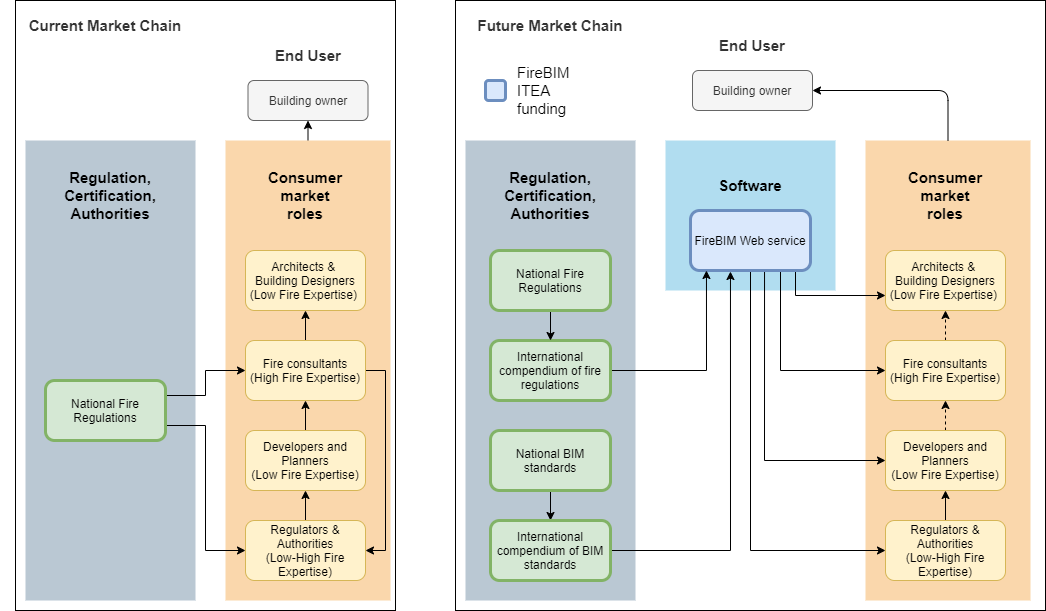

The diagram above was exported from draw.io. Its source (the exported page's mxGraphModel, read from the mxfile embedded in the PNG):
<mxGraphModel dx="1422" dy="2051" grid="1" gridSize="10" guides="1" tooltips="1" connect="1" arrows="1" fold="1" page="1" pageScale="1" pageWidth="827" pageHeight="1169" math="0" shadow="0">
  <root>
    <mxCell id="0" />
    <mxCell id="1" parent="0" />
    <mxCell id="gjC-1clqxjPvvHSm9kyU-22" value="" style="rounded=0;whiteSpace=wrap;html=1;" vertex="1" parent="1">
      <mxGeometry x="470" y="-50" width="590" height="610" as="geometry" />
    </mxCell>
    <mxCell id="gjC-1clqxjPvvHSm9kyU-21" value="" style="rounded=0;whiteSpace=wrap;html=1;" vertex="1" parent="1">
      <mxGeometry x="30" y="-50" width="380" height="610" as="geometry" />
    </mxCell>
    <mxCell id="gjC-1clqxjPvvHSm9kyU-18" style="edgeStyle=orthogonalEdgeStyle;rounded=0;orthogonalLoop=1;jettySize=auto;html=1;exitX=0.5;exitY=0;exitDx=0;exitDy=0;entryX=0.5;entryY=1;entryDx=0;entryDy=0;" edge="1" parent="1" source="gjC-1clqxjPvvHSm9kyU-8" target="gjC-1clqxjPvvHSm9kyU-7">
      <mxGeometry relative="1" as="geometry" />
    </mxCell>
    <mxCell id="gjC-1clqxjPvvHSm9kyU-8" value="" style="rounded=0;whiteSpace=wrap;html=1;fillColor=#fad7ac;strokeColor=none;" vertex="1" parent="1">
      <mxGeometry x="240" y="90" width="165" height="460" as="geometry" />
    </mxCell>
    <mxCell id="gjC-1clqxjPvvHSm9kyU-9" value="" style="rounded=0;whiteSpace=wrap;html=1;fillColor=#bac8d3;strokeColor=none;" vertex="1" parent="1">
      <mxGeometry x="40" y="90" width="170" height="460" as="geometry" />
    </mxCell>
    <mxCell id="gjC-1clqxjPvvHSm9kyU-10" value="Regulation, Certification, Authorities" style="rounded=1;whiteSpace=wrap;html=1;arcSize=50;fillColor=none;strokeColor=none;fontStyle=1;fontSize=15;" vertex="1" parent="1">
      <mxGeometry x="65" y="120" width="120" height="50" as="geometry" />
    </mxCell>
    <mxCell id="gjC-1clqxjPvvHSm9kyU-11" value="Consumer market&lt;br&gt;roles" style="rounded=1;whiteSpace=wrap;html=1;arcSize=50;fillColor=none;strokeColor=none;fontStyle=1;fontSize=15;" vertex="1" parent="1">
      <mxGeometry x="260" y="120" width="120" height="50" as="geometry" />
    </mxCell>
    <mxCell id="2TjgyCzb8Htl5xwf5OyU-54" value="" style="rounded=0;whiteSpace=wrap;html=1;strokeColor=none;fillColor=#b1ddf0;" parent="1" vertex="1">
      <mxGeometry x="680" y="90" width="170" height="150" as="geometry" />
    </mxCell>
    <mxCell id="2TjgyCzb8Htl5xwf5OyU-53" value="" style="rounded=0;whiteSpace=wrap;html=1;fillColor=#fad7ac;strokeColor=none;" parent="1" vertex="1">
      <mxGeometry x="880" y="90" width="165" height="460" as="geometry" />
    </mxCell>
    <mxCell id="25NLpgs0V1rmSh0dHToZ-5" style="edgeStyle=orthogonalEdgeStyle;rounded=0;orthogonalLoop=1;jettySize=auto;html=1;exitX=0.5;exitY=1;exitDx=0;exitDy=0;entryX=0;entryY=0.5;entryDx=0;entryDy=0;" parent="1" source="O-F3Ail7RcBTmuWhiVfL-6" target="O-F3Ail7RcBTmuWhiVfL-30" edge="1">
      <mxGeometry relative="1" as="geometry" />
    </mxCell>
    <mxCell id="25NLpgs0V1rmSh0dHToZ-6" style="edgeStyle=orthogonalEdgeStyle;rounded=0;orthogonalLoop=1;jettySize=auto;html=1;exitX=0.617;exitY=1;exitDx=0;exitDy=0;entryX=0;entryY=0.5;entryDx=0;entryDy=0;exitPerimeter=0;" parent="1" source="O-F3Ail7RcBTmuWhiVfL-6" target="O-F3Ail7RcBTmuWhiVfL-29" edge="1">
      <mxGeometry relative="1" as="geometry" />
    </mxCell>
    <mxCell id="2TjgyCzb8Htl5xwf5OyU-52" value="" style="rounded=0;whiteSpace=wrap;html=1;fillColor=#bac8d3;strokeColor=none;" parent="1" vertex="1">
      <mxGeometry x="480" y="90" width="170" height="460" as="geometry" />
    </mxCell>
    <mxCell id="25NLpgs0V1rmSh0dHToZ-11" style="edgeStyle=orthogonalEdgeStyle;rounded=0;orthogonalLoop=1;jettySize=auto;html=1;exitX=0.75;exitY=1;exitDx=0;exitDy=0;entryX=0;entryY=0.5;entryDx=0;entryDy=0;" parent="1" source="O-F3Ail7RcBTmuWhiVfL-6" target="O-F3Ail7RcBTmuWhiVfL-28" edge="1">
      <mxGeometry relative="1" as="geometry" />
    </mxCell>
    <mxCell id="25NLpgs0V1rmSh0dHToZ-12" style="edgeStyle=orthogonalEdgeStyle;rounded=0;orthogonalLoop=1;jettySize=auto;html=1;exitX=0.925;exitY=0.983;exitDx=0;exitDy=0;entryX=0;entryY=0.75;entryDx=0;entryDy=0;exitPerimeter=0;" parent="1" source="O-F3Ail7RcBTmuWhiVfL-6" target="O-F3Ail7RcBTmuWhiVfL-31" edge="1">
      <mxGeometry relative="1" as="geometry">
        <Array as="points">
          <mxPoint x="816" y="220" />
          <mxPoint x="810" y="220" />
          <mxPoint x="810" y="245" />
        </Array>
      </mxGeometry>
    </mxCell>
    <mxCell id="O-F3Ail7RcBTmuWhiVfL-6" value="FireBIM Web service" style="rounded=1;whiteSpace=wrap;html=1;fillColor=#dae8fc;strokeColor=#6c8ebf;strokeWidth=3;" parent="1" vertex="1">
      <mxGeometry x="705" y="160" width="120" height="60" as="geometry" />
    </mxCell>
    <mxCell id="O-F3Ail7RcBTmuWhiVfL-19" value="Software" style="rounded=1;whiteSpace=wrap;html=1;arcSize=50;fillColor=none;strokeColor=none;fontStyle=1;fontSize=15;" parent="1" vertex="1">
      <mxGeometry x="705" y="120" width="120" height="30" as="geometry" />
    </mxCell>
    <mxCell id="O-F3Ail7RcBTmuWhiVfL-22" value="Regulation, Certification, Authorities" style="rounded=1;whiteSpace=wrap;html=1;arcSize=50;fillColor=none;strokeColor=none;fontStyle=1;fontSize=15;" parent="1" vertex="1">
      <mxGeometry x="505" y="120" width="120" height="50" as="geometry" />
    </mxCell>
    <mxCell id="25NLpgs0V1rmSh0dHToZ-4" style="edgeStyle=orthogonalEdgeStyle;rounded=0;orthogonalLoop=1;jettySize=auto;html=1;exitX=1;exitY=0.5;exitDx=0;exitDy=0;entryX=0.133;entryY=1;entryDx=0;entryDy=0;entryPerimeter=0;" parent="1" source="O-F3Ail7RcBTmuWhiVfL-23" target="O-F3Ail7RcBTmuWhiVfL-6" edge="1">
      <mxGeometry relative="1" as="geometry" />
    </mxCell>
    <mxCell id="O-F3Ail7RcBTmuWhiVfL-23" value="International compendium of fire regulations" style="rounded=1;whiteSpace=wrap;html=1;fillColor=#d5e8d4;strokeColor=#82b366;strokeWidth=3;" parent="1" vertex="1">
      <mxGeometry x="505" y="290" width="120" height="60" as="geometry" />
    </mxCell>
    <mxCell id="2TjgyCzb8Htl5xwf5OyU-27" style="edgeStyle=orthogonalEdgeStyle;rounded=0;orthogonalLoop=1;jettySize=auto;html=1;exitX=0.5;exitY=1;exitDx=0;exitDy=0;entryX=0.5;entryY=0;entryDx=0;entryDy=0;" parent="1" source="O-F3Ail7RcBTmuWhiVfL-24" target="O-F3Ail7RcBTmuWhiVfL-25" edge="1">
      <mxGeometry relative="1" as="geometry" />
    </mxCell>
    <mxCell id="O-F3Ail7RcBTmuWhiVfL-24" value="National BIM standards" style="rounded=1;whiteSpace=wrap;html=1;fillColor=#d5e8d4;strokeColor=#82b366;strokeWidth=3;" parent="1" vertex="1">
      <mxGeometry x="505" y="380" width="120" height="60" as="geometry" />
    </mxCell>
    <mxCell id="25NLpgs0V1rmSh0dHToZ-3" style="edgeStyle=orthogonalEdgeStyle;rounded=0;orthogonalLoop=1;jettySize=auto;html=1;exitX=1;exitY=0.5;exitDx=0;exitDy=0;entryX=0.333;entryY=1.017;entryDx=0;entryDy=0;entryPerimeter=0;" parent="1" source="O-F3Ail7RcBTmuWhiVfL-25" target="O-F3Ail7RcBTmuWhiVfL-6" edge="1">
      <mxGeometry relative="1" as="geometry" />
    </mxCell>
    <mxCell id="O-F3Ail7RcBTmuWhiVfL-25" value="International compendium of BIM standards" style="rounded=1;whiteSpace=wrap;html=1;fillColor=#d5e8d4;strokeColor=#82b366;strokeWidth=3;" parent="1" vertex="1">
      <mxGeometry x="505" y="470" width="120" height="60" as="geometry" />
    </mxCell>
    <mxCell id="2TjgyCzb8Htl5xwf5OyU-28" style="edgeStyle=orthogonalEdgeStyle;rounded=0;orthogonalLoop=1;jettySize=auto;html=1;exitX=0.5;exitY=1;exitDx=0;exitDy=0;entryX=0.5;entryY=0;entryDx=0;entryDy=0;" parent="1" source="O-F3Ail7RcBTmuWhiVfL-26" target="O-F3Ail7RcBTmuWhiVfL-23" edge="1">
      <mxGeometry relative="1" as="geometry" />
    </mxCell>
    <mxCell id="O-F3Ail7RcBTmuWhiVfL-26" value="National Fire Regulations" style="rounded=1;whiteSpace=wrap;html=1;fillColor=#d5e8d4;strokeColor=#82b366;strokeWidth=3;" parent="1" vertex="1">
      <mxGeometry x="505" y="200" width="120" height="60" as="geometry" />
    </mxCell>
    <mxCell id="2TjgyCzb8Htl5xwf5OyU-35" style="edgeStyle=orthogonalEdgeStyle;rounded=1;orthogonalLoop=1;jettySize=auto;html=1;exitX=0.5;exitY=0;exitDx=0;exitDy=0;entryX=1;entryY=0.5;entryDx=0;entryDy=0;strokeWidth=1;" parent="1" source="2TjgyCzb8Htl5xwf5OyU-53" target="O-F3Ail7RcBTmuWhiVfL-33" edge="1">
      <mxGeometry relative="1" as="geometry" />
    </mxCell>
    <mxCell id="O-F3Ail7RcBTmuWhiVfL-27" value="Consumer market&lt;br&gt;roles" style="rounded=1;whiteSpace=wrap;html=1;arcSize=50;fillColor=none;strokeColor=none;fontStyle=1;fontSize=15;" parent="1" vertex="1">
      <mxGeometry x="900" y="120" width="120" height="50" as="geometry" />
    </mxCell>
    <mxCell id="2TjgyCzb8Htl5xwf5OyU-41" style="edgeStyle=orthogonalEdgeStyle;rounded=0;orthogonalLoop=1;jettySize=auto;html=1;exitX=0.5;exitY=0;exitDx=0;exitDy=0;entryX=0.5;entryY=1;entryDx=0;entryDy=0;dashed=1;" parent="1" source="O-F3Ail7RcBTmuWhiVfL-28" target="O-F3Ail7RcBTmuWhiVfL-31" edge="1">
      <mxGeometry relative="1" as="geometry" />
    </mxCell>
    <mxCell id="O-F3Ail7RcBTmuWhiVfL-28" value="Fire consultants&lt;br&gt;(High Fire&amp;nbsp;Expertise)" style="rounded=1;whiteSpace=wrap;html=1;fillColor=#fff2cc;strokeColor=#d6b656;" parent="1" vertex="1">
      <mxGeometry x="900" y="290" width="120" height="60" as="geometry" />
    </mxCell>
    <mxCell id="2TjgyCzb8Htl5xwf5OyU-40" style="edgeStyle=orthogonalEdgeStyle;rounded=0;orthogonalLoop=1;jettySize=auto;html=1;exitX=0.5;exitY=0;exitDx=0;exitDy=0;entryX=0.5;entryY=1;entryDx=0;entryDy=0;dashed=1;" parent="1" source="O-F3Ail7RcBTmuWhiVfL-29" target="O-F3Ail7RcBTmuWhiVfL-28" edge="1">
      <mxGeometry relative="1" as="geometry" />
    </mxCell>
    <mxCell id="O-F3Ail7RcBTmuWhiVfL-29" value="Developers and Planners&lt;br&gt;(Low Fire Expertise)" style="rounded=1;whiteSpace=wrap;html=1;fillColor=#fff2cc;strokeColor=#d6b656;" parent="1" vertex="1">
      <mxGeometry x="900" y="380" width="120" height="60" as="geometry" />
    </mxCell>
    <mxCell id="2TjgyCzb8Htl5xwf5OyU-42" style="edgeStyle=orthogonalEdgeStyle;rounded=0;orthogonalLoop=1;jettySize=auto;html=1;exitX=0.5;exitY=0;exitDx=0;exitDy=0;entryX=0.5;entryY=1;entryDx=0;entryDy=0;" parent="1" source="O-F3Ail7RcBTmuWhiVfL-30" target="O-F3Ail7RcBTmuWhiVfL-29" edge="1">
      <mxGeometry relative="1" as="geometry" />
    </mxCell>
    <mxCell id="O-F3Ail7RcBTmuWhiVfL-30" value="Regulators &amp;amp; Authorities&lt;br&gt;(Low-High Fire Expertise)" style="rounded=1;whiteSpace=wrap;html=1;fillColor=#fff2cc;strokeColor=#d6b656;" parent="1" vertex="1">
      <mxGeometry x="900" y="470" width="120" height="60" as="geometry" />
    </mxCell>
    <mxCell id="O-F3Ail7RcBTmuWhiVfL-31" value="Architects &amp;amp; &lt;br&gt;Building Designers&lt;br&gt;(Low Fire Expertise)&amp;nbsp;" style="rounded=1;whiteSpace=wrap;html=1;fillColor=#fff2cc;strokeColor=#d6b656;" parent="1" vertex="1">
      <mxGeometry x="900" y="200" width="120" height="60" as="geometry" />
    </mxCell>
    <mxCell id="O-F3Ail7RcBTmuWhiVfL-32" value="&lt;font style=&quot;font-size: 15px&quot;&gt;End User&lt;/font&gt;" style="rounded=1;whiteSpace=wrap;html=1;arcSize=50;fillColor=none;strokeColor=none;fontColor=#333333;fontStyle=1" parent="1" vertex="1">
      <mxGeometry x="707" y="-30" width="120" height="50" as="geometry" />
    </mxCell>
    <mxCell id="O-F3Ail7RcBTmuWhiVfL-33" value="Building owner" style="rounded=1;whiteSpace=wrap;html=1;fillColor=#f5f5f5;strokeColor=#666666;fontColor=#333333;" parent="1" vertex="1">
      <mxGeometry x="707" y="20" width="120" height="40" as="geometry" />
    </mxCell>
    <mxCell id="O-F3Ail7RcBTmuWhiVfL-34" style="edgeStyle=orthogonalEdgeStyle;rounded=0;orthogonalLoop=1;jettySize=auto;html=1;exitX=0.5;exitY=1;exitDx=0;exitDy=0;" parent="1" source="O-F3Ail7RcBTmuWhiVfL-33" target="O-F3Ail7RcBTmuWhiVfL-33" edge="1">
      <mxGeometry relative="1" as="geometry" />
    </mxCell>
    <mxCell id="WZhK_iISjF4VqVoh4DxO-8" value="" style="rounded=1;whiteSpace=wrap;html=1;fillColor=#dae8fc;strokeColor=#6c8ebf;strokeWidth=3;" parent="1" vertex="1">
      <mxGeometry x="500" y="30" width="20" height="20" as="geometry" />
    </mxCell>
    <mxCell id="WZhK_iISjF4VqVoh4DxO-9" value="FireBIM ITEA funding" style="text;html=1;strokeColor=none;fillColor=none;align=left;verticalAlign=middle;whiteSpace=wrap;rounded=0;dashed=1;fontSize=15;" parent="1" vertex="1">
      <mxGeometry x="530" y="30" width="40" height="20" as="geometry" />
    </mxCell>
    <mxCell id="gjC-1clqxjPvvHSm9kyU-12" style="edgeStyle=orthogonalEdgeStyle;rounded=0;orthogonalLoop=1;jettySize=auto;html=1;exitX=1;exitY=0.25;exitDx=0;exitDy=0;entryX=0;entryY=0.5;entryDx=0;entryDy=0;" edge="1" parent="1" source="gjC-1clqxjPvvHSm9kyU-1" target="gjC-1clqxjPvvHSm9kyU-2">
      <mxGeometry relative="1" as="geometry" />
    </mxCell>
    <mxCell id="gjC-1clqxjPvvHSm9kyU-13" style="edgeStyle=orthogonalEdgeStyle;rounded=0;orthogonalLoop=1;jettySize=auto;html=1;exitX=1;exitY=0.75;exitDx=0;exitDy=0;entryX=0;entryY=0.5;entryDx=0;entryDy=0;" edge="1" parent="1" source="gjC-1clqxjPvvHSm9kyU-1" target="gjC-1clqxjPvvHSm9kyU-4">
      <mxGeometry relative="1" as="geometry" />
    </mxCell>
    <mxCell id="gjC-1clqxjPvvHSm9kyU-1" value="National Fire Regulations" style="rounded=1;whiteSpace=wrap;html=1;fillColor=#d5e8d4;strokeColor=#82b366;strokeWidth=3;" vertex="1" parent="1">
      <mxGeometry x="60" y="330" width="120" height="60" as="geometry" />
    </mxCell>
    <mxCell id="gjC-1clqxjPvvHSm9kyU-14" style="edgeStyle=orthogonalEdgeStyle;rounded=0;orthogonalLoop=1;jettySize=auto;html=1;exitX=1;exitY=0.5;exitDx=0;exitDy=0;entryX=1;entryY=0.5;entryDx=0;entryDy=0;" edge="1" parent="1" source="gjC-1clqxjPvvHSm9kyU-2" target="gjC-1clqxjPvvHSm9kyU-4">
      <mxGeometry relative="1" as="geometry" />
    </mxCell>
    <mxCell id="gjC-1clqxjPvvHSm9kyU-16" style="edgeStyle=orthogonalEdgeStyle;rounded=0;orthogonalLoop=1;jettySize=auto;html=1;exitX=0.5;exitY=0;exitDx=0;exitDy=0;entryX=0.5;entryY=1;entryDx=0;entryDy=0;" edge="1" parent="1" source="gjC-1clqxjPvvHSm9kyU-2" target="gjC-1clqxjPvvHSm9kyU-5">
      <mxGeometry relative="1" as="geometry" />
    </mxCell>
    <mxCell id="gjC-1clqxjPvvHSm9kyU-2" value="Fire consultants&lt;br&gt;(High Fire&amp;nbsp;Expertise)" style="rounded=1;whiteSpace=wrap;html=1;fillColor=#fff2cc;strokeColor=#d6b656;" vertex="1" parent="1">
      <mxGeometry x="260" y="290" width="120" height="60" as="geometry" />
    </mxCell>
    <mxCell id="gjC-1clqxjPvvHSm9kyU-15" style="edgeStyle=orthogonalEdgeStyle;rounded=0;orthogonalLoop=1;jettySize=auto;html=1;exitX=0.5;exitY=0;exitDx=0;exitDy=0;entryX=0.5;entryY=1;entryDx=0;entryDy=0;" edge="1" parent="1" source="gjC-1clqxjPvvHSm9kyU-3" target="gjC-1clqxjPvvHSm9kyU-2">
      <mxGeometry relative="1" as="geometry" />
    </mxCell>
    <mxCell id="gjC-1clqxjPvvHSm9kyU-3" value="Developers and Planners&lt;br&gt;(Low Fire Expertise)" style="rounded=1;whiteSpace=wrap;html=1;fillColor=#fff2cc;strokeColor=#d6b656;" vertex="1" parent="1">
      <mxGeometry x="260" y="380" width="120" height="60" as="geometry" />
    </mxCell>
    <mxCell id="gjC-1clqxjPvvHSm9kyU-25" style="edgeStyle=orthogonalEdgeStyle;rounded=0;orthogonalLoop=1;jettySize=auto;html=1;exitX=0.5;exitY=0;exitDx=0;exitDy=0;entryX=0.5;entryY=1;entryDx=0;entryDy=0;strokeWidth=1;" edge="1" parent="1" source="gjC-1clqxjPvvHSm9kyU-4" target="gjC-1clqxjPvvHSm9kyU-3">
      <mxGeometry relative="1" as="geometry" />
    </mxCell>
    <mxCell id="gjC-1clqxjPvvHSm9kyU-4" value="Regulators &amp;amp; Authorities&lt;br&gt;(Low-High Fire Expertise)" style="rounded=1;whiteSpace=wrap;html=1;fillColor=#fff2cc;strokeColor=#d6b656;" vertex="1" parent="1">
      <mxGeometry x="260" y="470" width="120" height="60" as="geometry" />
    </mxCell>
    <mxCell id="gjC-1clqxjPvvHSm9kyU-5" value="Architects &amp;amp; &lt;br&gt;Building Designers&lt;br&gt;(Low Fire Expertise)&amp;nbsp;" style="rounded=1;whiteSpace=wrap;html=1;fillColor=#fff2cc;strokeColor=#d6b656;" vertex="1" parent="1">
      <mxGeometry x="260" y="200" width="120" height="60" as="geometry" />
    </mxCell>
    <mxCell id="gjC-1clqxjPvvHSm9kyU-6" value="&lt;font style=&quot;font-size: 15px&quot;&gt;End User&lt;/font&gt;" style="rounded=1;whiteSpace=wrap;html=1;arcSize=50;fillColor=none;strokeColor=none;fontColor=#333333;fontStyle=1" vertex="1" parent="1">
      <mxGeometry x="262.5" y="-20" width="120" height="50" as="geometry" />
    </mxCell>
    <mxCell id="gjC-1clqxjPvvHSm9kyU-7" value="Building owner" style="rounded=1;whiteSpace=wrap;html=1;fillColor=#f5f5f5;strokeColor=#666666;fontColor=#333333;" vertex="1" parent="1">
      <mxGeometry x="262.5" y="30" width="120" height="40" as="geometry" />
    </mxCell>
    <mxCell id="gjC-1clqxjPvvHSm9kyU-19" value="&lt;font style=&quot;font-size: 15px&quot;&gt;Current Market Chain&lt;/font&gt;" style="rounded=1;whiteSpace=wrap;html=1;arcSize=50;fillColor=none;strokeColor=none;fontColor=#333333;fontStyle=1" vertex="1" parent="1">
      <mxGeometry x="15" y="-50" width="210" height="50" as="geometry" />
    </mxCell>
    <mxCell id="gjC-1clqxjPvvHSm9kyU-23" value="&lt;font style=&quot;font-size: 15px&quot;&gt;Future Market Chain&lt;/font&gt;" style="rounded=1;whiteSpace=wrap;html=1;arcSize=50;fillColor=none;strokeColor=none;fontColor=#333333;fontStyle=1" vertex="1" parent="1">
      <mxGeometry x="460" y="-50" width="210" height="50" as="geometry" />
    </mxCell>
  </root>
</mxGraphModel>